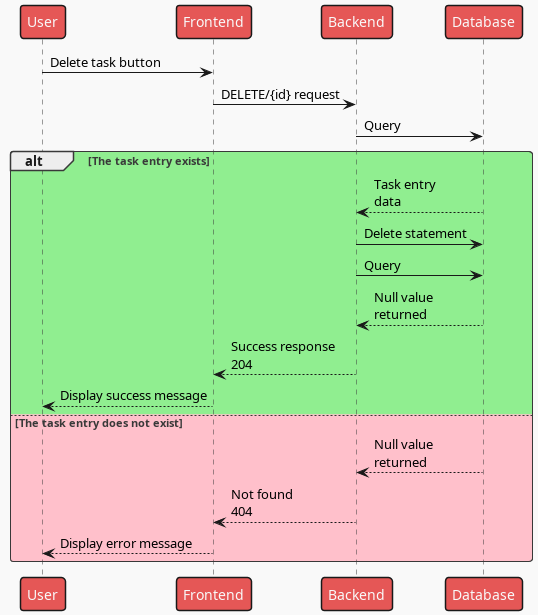

The diagram above was rendered by PlantUML. Its source (embedded in the PNG):
@startuml Delete single task
!theme mars
participant User as u
participant Frontend as fe
participant Backend as be
participant Database as db

u -> fe: Delete task button
fe -> be: DELETE/{id} request
be -> db: Query

alt #LightGreen The task entry exists
    be <-- db: Task entry\ndata
    be -> db: Delete statement
    be -> db: Query
    be <-- db: Null value\nreturned
    fe <-- be: Success response\n204
    u <-- fe: Display success message
else #Pink The task entry does not exist
    be <-- db: Null value\nreturned
    fe <-- be: Not found\n404
    u <-- fe: Display error message
end

@enduml